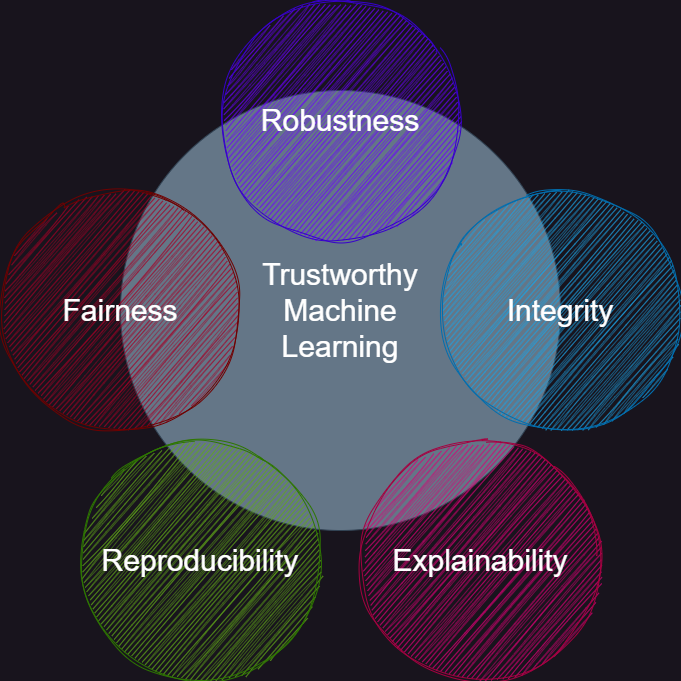

The diagram above was exported from draw.io. Its source (the exported page's mxGraphModel, read from the mxfile embedded in the PNG):
<mxGraphModel dx="1048" dy="714" grid="1" gridSize="10" guides="1" tooltips="1" connect="1" arrows="1" fold="1" page="1" pageScale="1" pageWidth="850" pageHeight="1100" math="0" shadow="0">
  <root>
    <mxCell id="0" />
    <mxCell id="1" parent="0" />
    <mxCell id="oxwOKaUaPCrGdfTYlkoR-8" value="&lt;font style=&quot;font-size: 30px;&quot;&gt;Trustworthy&lt;br&gt;Machine&lt;br&gt;Learning&lt;/font&gt;" style="ellipse;whiteSpace=wrap;html=1;aspect=fixed;fillColor=#647687;fontColor=#ffffff;strokeColor=#314354;" parent="1" vertex="1">
      <mxGeometry x="180" y="170" width="440" height="440" as="geometry" />
    </mxCell>
    <mxCell id="oxwOKaUaPCrGdfTYlkoR-1" value="&lt;font style=&quot;font-size: 30px;&quot;&gt;Robustness&lt;/font&gt;" style="ellipse;whiteSpace=wrap;html=1;aspect=fixed;fillColor=#6a00ff;fontColor=#ffffff;strokeColor=#3700CC;sketch=1;curveFitting=1;jiggle=2;" parent="1" vertex="1">
      <mxGeometry x="280" y="80" width="240" height="240" as="geometry" />
    </mxCell>
    <mxCell id="oxwOKaUaPCrGdfTYlkoR-4" value="&lt;font style=&quot;font-size: 30px;&quot;&gt;Fairness&lt;/font&gt;" style="ellipse;whiteSpace=wrap;html=1;aspect=fixed;fillColor=#a20025;fontColor=#ffffff;strokeColor=#6F0000;sketch=1;curveFitting=1;jiggle=2;" parent="1" vertex="1">
      <mxGeometry x="60" y="270" width="240" height="240" as="geometry" />
    </mxCell>
    <mxCell id="oxwOKaUaPCrGdfTYlkoR-5" value="&lt;font style=&quot;font-size: 30px;&quot;&gt;Integrity&lt;/font&gt;" style="ellipse;whiteSpace=wrap;html=1;aspect=fixed;fillColor=#1ba1e2;fontColor=#ffffff;strokeColor=#006EAF;sketch=1;curveFitting=1;jiggle=2;" parent="1" vertex="1">
      <mxGeometry x="500" y="270" width="240" height="240" as="geometry" />
    </mxCell>
    <mxCell id="oxwOKaUaPCrGdfTYlkoR-6" value="&lt;font style=&quot;font-size: 30px;&quot;&gt;Reproducibility&lt;/font&gt;" style="ellipse;whiteSpace=wrap;html=1;aspect=fixed;fillColor=#60a917;fontColor=#ffffff;strokeColor=#2D7600;sketch=1;curveFitting=1;jiggle=2;shadow=0;" parent="1" vertex="1">
      <mxGeometry x="140" y="520" width="240" height="240" as="geometry" />
    </mxCell>
    <mxCell id="oxwOKaUaPCrGdfTYlkoR-7" value="&lt;font style=&quot;font-size: 30px;&quot;&gt;Explainability&lt;/font&gt;" style="ellipse;whiteSpace=wrap;html=1;aspect=fixed;fillColor=#d80073;fontColor=#ffffff;strokeColor=#A50040;shadow=0;sketch=1;curveFitting=1;jiggle=2;" parent="1" vertex="1">
      <mxGeometry x="420" y="520" width="240" height="240" as="geometry" />
    </mxCell>
  </root>
</mxGraphModel>